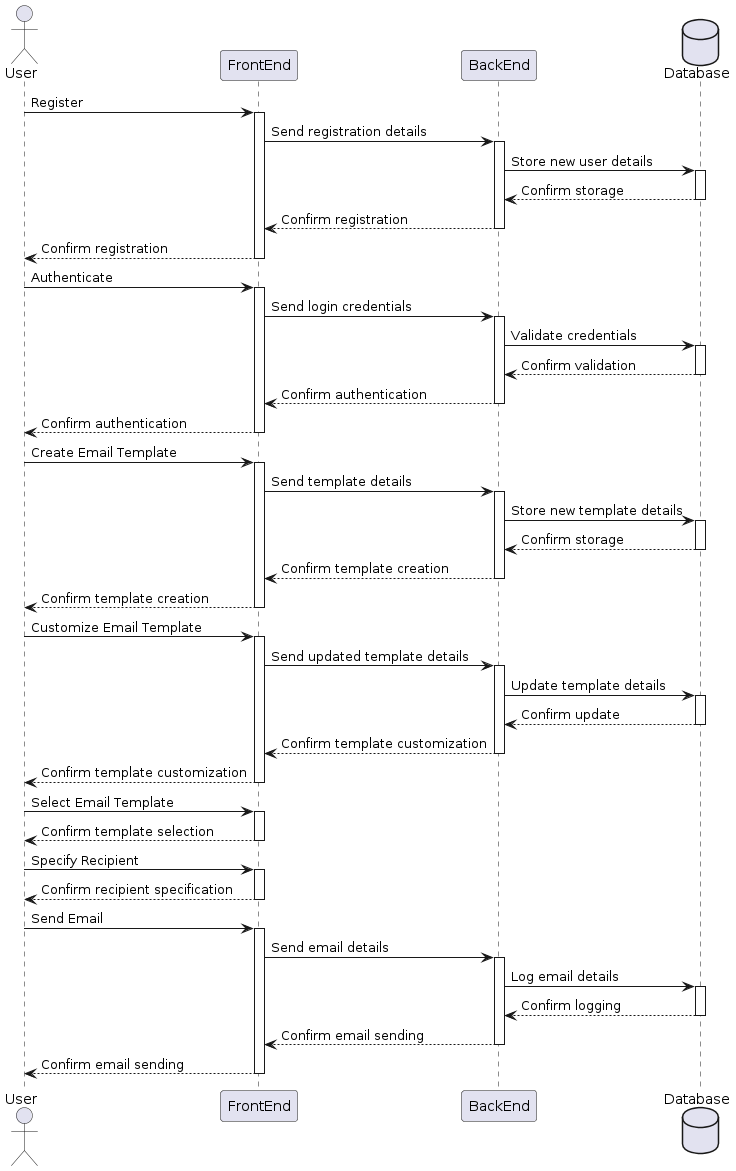

The diagram above was rendered by PlantUML. Its source (embedded in the PNG):
@startuml
actor User
participant FrontEnd
participant BackEnd
database Database

' Use Case: Register
User -> FrontEnd : Register
activate FrontEnd
FrontEnd -> BackEnd : Send registration details
activate BackEnd
BackEnd -> Database : Store new user details
activate Database
Database --> BackEnd : Confirm storage
deactivate Database
BackEnd --> FrontEnd : Confirm registration
deactivate BackEnd
FrontEnd --> User : Confirm registration
deactivate FrontEnd

' Use Case: Authenticate
User -> FrontEnd : Authenticate
activate FrontEnd
FrontEnd -> BackEnd : Send login credentials
activate BackEnd
BackEnd -> Database : Validate credentials
activate Database
Database --> BackEnd : Confirm validation
deactivate Database
BackEnd --> FrontEnd : Confirm authentication
deactivate BackEnd
FrontEnd --> User : Confirm authentication
deactivate FrontEnd

' Use Case: Create Email Template
User -> FrontEnd : Create Email Template
activate FrontEnd
FrontEnd -> BackEnd : Send template details
activate BackEnd
BackEnd -> Database : Store new template details
activate Database
Database --> BackEnd : Confirm storage
deactivate Database
BackEnd --> FrontEnd : Confirm template creation
deactivate BackEnd
FrontEnd --> User : Confirm template creation
deactivate FrontEnd

' Use Case: Customize Email Template
User -> FrontEnd : Customize Email Template
activate FrontEnd
FrontEnd -> BackEnd : Send updated template details
activate BackEnd
BackEnd -> Database : Update template details
activate Database
Database --> BackEnd : Confirm update
deactivate Database
BackEnd --> FrontEnd : Confirm template customization
deactivate BackEnd
FrontEnd --> User : Confirm template customization
deactivate FrontEnd

' Use Case: Select Email Template
User -> FrontEnd : Select Email Template
activate FrontEnd
FrontEnd --> User : Confirm template selection
deactivate FrontEnd

' Use Case: Specify Recipient
User -> FrontEnd : Specify Recipient
activate FrontEnd
FrontEnd --> User : Confirm recipient specification
deactivate FrontEnd

' Use Case: Send Email
User -> FrontEnd : Send Email
activate FrontEnd
FrontEnd -> BackEnd : Send email details
activate BackEnd
BackEnd -> Database : Log email details
activate Database
Database --> BackEnd : Confirm logging
deactivate Database
BackEnd --> FrontEnd : Confirm email sending
deactivate BackEnd
FrontEnd --> User : Confirm email sending
deactivate FrontEnd
@enduml